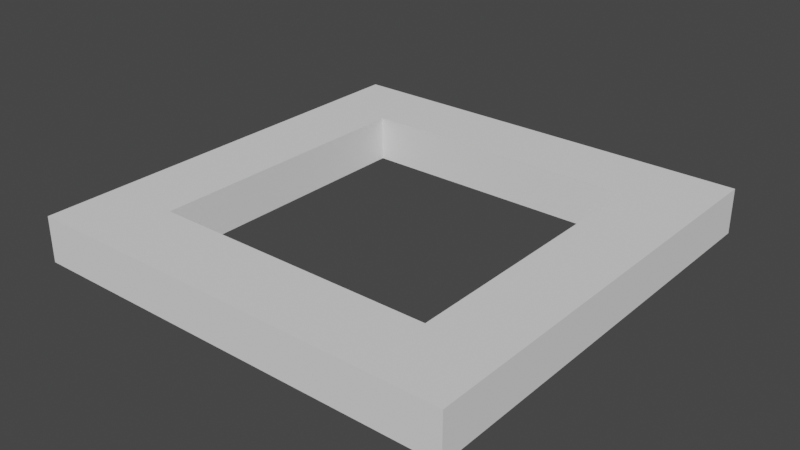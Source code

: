 # Source: killerWave.blend  (saved by Blender 2.93.20; exported with 4.5.12 LTS)
import bpy
from mathutils import Matrix  # noqa: F401  (used for matrix-valued properties, if any)

bpy.ops.wm.read_factory_settings(use_empty=True)
scene = bpy.context.scene
scene.name = 'Scene'

# ---- collections
col_collection = bpy.data.collections.new('Collection'); scene.collection.children.link(col_collection)

# ---- world
world_world = bpy.data.worlds.new('World'); scene.world = world_world
world_world.use_nodes = True; world_world.node_tree.nodes.clear()
_N = world_world.node_tree.nodes; _L = world_world.node_tree.links
n0 = _N.new('ShaderNodeOutputWorld'); n0.name = 'World Output'; n0.location = (300, 300)
n1 = _N.new('ShaderNodeBackground'); n1.name = 'Background'; n1.location = (10, 300)
n1.inputs[0].default_value = (0.05088, 0.05088, 0.05088, 1.0)
_L.new(n1.outputs[0], n0.inputs[0])
n0.is_active_output = True
world_world.color = (0.05088, 0.05088, 0.05088)
world_world.use_sun_shadow = False
world_world.sun_shadow_jitter_overblur = 0.0

# ---- meshes
me_plane = bpy.data.meshes.new('Plane')
me_plane.from_pydata([(-1.0, -1.0, 0.0), (1.0, -1.0, 0.0), (-1.0, 1.0, 0.0), (1.0, 1.0, 0.0), (0.6594, 0.6594, 0.0), (-0.6594, 0.6594, 0.0), (-0.6594, -0.6594, 0.0), (0.6594, -0.6594, 0.0)], [], [(4, 3, 2, 5), (2, 0, 1, 3, 4, 7, 6, 5)])
_uv = me_plane.uv_layers.new(name='UVMap')
_uv.uv.foreach_set('vector', [0.8297, 0.8297, 1.0, 1.0, 0.0, 1.0, 0.1703, 0.8297, 0.0, 1.0, 0.0, 0.0, 1.0, 0.0, 1.0, 1.0, 0.8297, 0.8297, 0.8297, 0.1703, 0.1703, 0.1703, 0.1703, 0.8297])
me_plane.use_remesh_fix_poles = True
me_plane.use_remesh_preserve_attributes = False
me_plane.update()
me_plane_001 = bpy.data.meshes.new('Plane.001')
me_plane_001.from_pydata([(-1.0, -1.0, 0.0), (1.0, -1.0, 0.0), (-1.0, 1.0, 0.0), (1.0, 1.0, 0.0), (0.6594, 0.6594, 0.0), (-0.6594, 0.6594, 0.0), (-0.6594, -0.6594, 0.0), (0.6594, -0.6594, 0.0)], [], [(4, 3, 2, 5), (2, 0, 1, 3, 4, 7, 6, 5)])
_uv = me_plane_001.uv_layers.new(name='UVMap')
_uv.uv.foreach_set('vector', [0.8297, 0.8297, 1.0, 1.0, 0.0, 1.0, 0.1703, 0.8297, 0.0, 1.0, 0.0, 0.0, 1.0, 0.0, 1.0, 1.0, 0.8297, 0.8297, 0.8297, 0.1703, 0.1703, 0.1703, 0.1703, 0.8297])
me_plane_001.use_remesh_fix_poles = True
me_plane_001.use_remesh_preserve_attributes = False
me_plane_001.update()

# ---- objects
ob_plane = bpy.data.objects.new('Plane', me_plane)
ob_plane_001 = bpy.data.objects.new('Plane.001', me_plane_001)

# ---- transforms, parenting, visibility, modifiers, constraints
ob_plane.location = (0.0, 0.0, 0.0)
ob_plane.scale = (13.99, 13.99, 13.99)
ob_plane_001.location = (0.0, 0.0, 0.0)
ob_plane_001.scale = (13.99, 13.99, 13.99)
_m = ob_plane_001.modifiers.new('Solidify', 'SOLIDIFY')
_m.thickness = 0.21
_m.offset = 1.0

# ---- collection membership
col_collection.objects.link(ob_plane)
col_collection.objects.link(ob_plane_001)

# ---- scene / render settings (as saved in the file)
scene.frame_start = 1; scene.frame_end = 60; scene.frame_set(60)
scene.render.engine = 'BLENDER_EEVEE_NEXT'
scene.cycles.use_denoising = False
scene.cycles.samples = 128
scene.cycles.sampling_pattern = 'TABULATED_SOBOL'
scene.cycles.use_adaptive_sampling = False
scene.cycles.use_light_tree = False
scene.view_settings.view_transform = 'Filmic'
bpy.context.view_layer.update()

# ---- added for rendering (the .blend has no active camera and no usable light): camera, sun
cam_auto = bpy.data.cameras.new('AutoCamera')
cam_auto.lens = 50.0
cam_auto.sensor_width = 36.0
cam_auto.clip_end = 1000.0
ob_auto_camera = bpy.data.objects.new('AutoCamera', cam_auto)
scene.collection.objects.link(ob_auto_camera)
ob_auto_camera.location = (36.7056, -44.0468, 30.8332)
ob_auto_camera.rotation_euler = (1.09748, -7.21219e-08, 0.694738)
scene.camera = ob_auto_camera
light_auto_sun = bpy.data.lights.new('AutoSun', 'SUN')
light_auto_sun.energy = 3.0
light_auto_sun.angle = 0.0523599
ob_auto_sun = bpy.data.objects.new('AutoSun', light_auto_sun)
scene.collection.objects.link(ob_auto_sun)
ob_auto_sun.rotation_euler = (0.872665, 0.174533, 0.523599)
bpy.context.view_layer.update()
